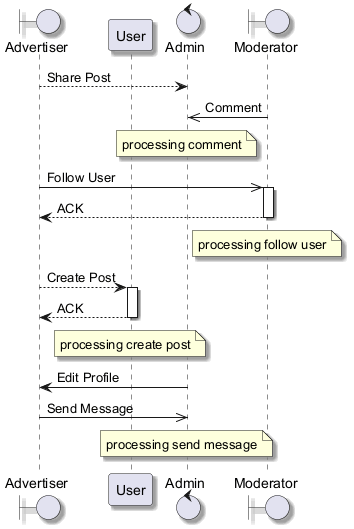

The diagram above was rendered by PlantUML. Its source (embedded in the PNG):
@startuml
skinparam shadowing true
boundary "Advertiser" as A
participant "User" as U
control "Admin" as A2
boundary "Moderator" as M
A --> A2 : Share Post
M ->> A2 : Comment
note over A2 : processing comment
A ->> M : Follow User
activate M
M --> A : ACK
deactivate M
note over M : processing follow user
A --> U : Create Post
activate U
U --> A : ACK
deactivate U
note over U : processing create post
A2 -> A : Edit Profile
A ->> A2 : Send Message
note over A2 : processing send message
@enduml